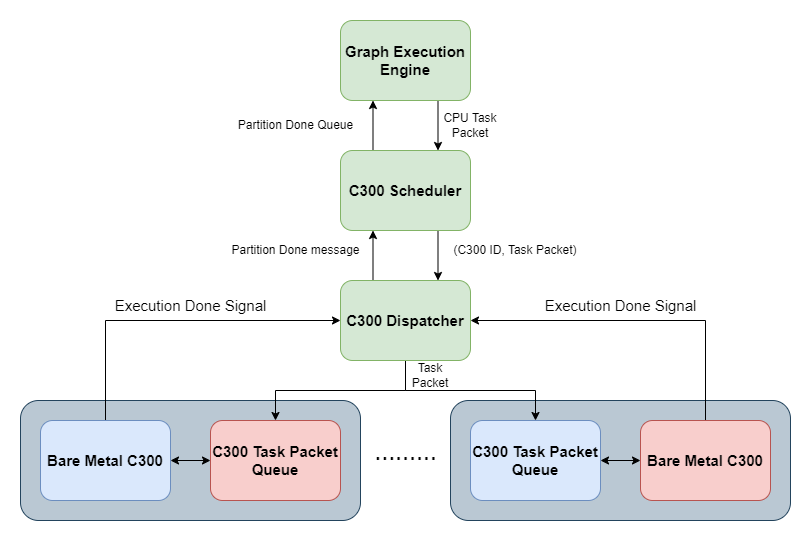

The diagram above was exported from draw.io. Its source (the exported page's mxGraphModel, read from the mxfile embedded in the PNG):
<mxGraphModel dx="1050" dy="513" grid="1" gridSize="10" guides="1" tooltips="1" connect="1" arrows="1" fold="1" page="1" pageScale="1" pageWidth="850" pageHeight="1100" math="0" shadow="0">
  <root>
    <mxCell id="0" />
    <mxCell id="1" parent="0" />
    <mxCell id="OdYjeXRZMGRoGezUUKJg-24" value="" style="rounded=1;whiteSpace=wrap;html=1;fillColor=#bac8d3;strokeColor=#23445d;" parent="1" vertex="1">
      <mxGeometry x="30" y="420" width="340" height="120" as="geometry" />
    </mxCell>
    <mxCell id="OdYjeXRZMGRoGezUUKJg-25" value="&lt;font size=&quot;1&quot; style=&quot;&quot;&gt;&lt;b style=&quot;font-size: 15px;&quot;&gt;C300 Task Packet Queue&lt;/b&gt;&lt;/font&gt;" style="rounded=1;whiteSpace=wrap;html=1;fillColor=#f8cecc;strokeColor=#b85450;" parent="1" vertex="1">
      <mxGeometry x="220" y="440" width="130" height="80" as="geometry" />
    </mxCell>
    <mxCell id="OdYjeXRZMGRoGezUUKJg-33" style="edgeStyle=orthogonalEdgeStyle;rounded=0;orthogonalLoop=1;jettySize=auto;html=1;exitX=0.5;exitY=0;exitDx=0;exitDy=0;entryX=0;entryY=0.5;entryDx=0;entryDy=0;" parent="1" source="OdYjeXRZMGRoGezUUKJg-26" target="OdYjeXRZMGRoGezUUKJg-5" edge="1">
      <mxGeometry relative="1" as="geometry" />
    </mxCell>
    <mxCell id="OdYjeXRZMGRoGezUUKJg-26" value="&lt;font size=&quot;1&quot; style=&quot;&quot;&gt;&lt;b style=&quot;font-size: 15px;&quot;&gt;Bare Metal C300&lt;/b&gt;&lt;/font&gt;" style="rounded=1;whiteSpace=wrap;html=1;fillColor=#dae8fc;strokeColor=#6c8ebf;" parent="1" vertex="1">
      <mxGeometry x="50" y="440" width="130" height="80" as="geometry" />
    </mxCell>
    <mxCell id="OdYjeXRZMGRoGezUUKJg-27" style="edgeStyle=orthogonalEdgeStyle;rounded=0;orthogonalLoop=1;jettySize=auto;html=1;exitX=0.5;exitY=1;exitDx=0;exitDy=0;" parent="1" source="OdYjeXRZMGRoGezUUKJg-24" target="OdYjeXRZMGRoGezUUKJg-24" edge="1">
      <mxGeometry relative="1" as="geometry" />
    </mxCell>
    <mxCell id="OdYjeXRZMGRoGezUUKJg-28" value="" style="endArrow=classic;startArrow=classic;html=1;rounded=0;exitX=0;exitY=0.5;exitDx=0;exitDy=0;entryX=1;entryY=0.5;entryDx=0;entryDy=0;" parent="1" source="OdYjeXRZMGRoGezUUKJg-25" target="OdYjeXRZMGRoGezUUKJg-26" edge="1">
      <mxGeometry width="50" height="50" relative="1" as="geometry">
        <mxPoint x="230" y="480" as="sourcePoint" />
        <mxPoint x="190" y="480" as="targetPoint" />
      </mxGeometry>
    </mxCell>
    <mxCell id="OdYjeXRZMGRoGezUUKJg-19" value="" style="rounded=1;whiteSpace=wrap;html=1;fillColor=#bac8d3;strokeColor=#23445d;" parent="1" vertex="1">
      <mxGeometry x="460" y="420" width="340" height="120" as="geometry" />
    </mxCell>
    <mxCell id="OdYjeXRZMGRoGezUUKJg-10" style="edgeStyle=orthogonalEdgeStyle;rounded=0;orthogonalLoop=1;jettySize=auto;html=1;entryX=0.75;entryY=0;entryDx=0;entryDy=0;exitX=0.75;exitY=1;exitDx=0;exitDy=0;" parent="1" source="OdYjeXRZMGRoGezUUKJg-2" target="OdYjeXRZMGRoGezUUKJg-4" edge="1">
      <mxGeometry relative="1" as="geometry">
        <mxPoint x="450" y="120" as="sourcePoint" />
      </mxGeometry>
    </mxCell>
    <mxCell id="OdYjeXRZMGRoGezUUKJg-2" value="&lt;font size=&quot;1&quot; style=&quot;&quot;&gt;&lt;b style=&quot;font-size: 15px;&quot;&gt;Graph Execution Engine&lt;/b&gt;&lt;/font&gt;" style="rounded=1;whiteSpace=wrap;html=1;fillColor=#d5e8d4;strokeColor=#82b366;" parent="1" vertex="1">
      <mxGeometry x="350" y="40" width="130" height="80" as="geometry" />
    </mxCell>
    <mxCell id="OdYjeXRZMGRoGezUUKJg-13" style="edgeStyle=orthogonalEdgeStyle;rounded=0;orthogonalLoop=1;jettySize=auto;html=1;exitX=0.75;exitY=1;exitDx=0;exitDy=0;entryX=0.75;entryY=0;entryDx=0;entryDy=0;" parent="1" source="OdYjeXRZMGRoGezUUKJg-4" target="OdYjeXRZMGRoGezUUKJg-5" edge="1">
      <mxGeometry relative="1" as="geometry" />
    </mxCell>
    <mxCell id="OdYjeXRZMGRoGezUUKJg-40" style="edgeStyle=orthogonalEdgeStyle;rounded=0;orthogonalLoop=1;jettySize=auto;html=1;exitX=0.25;exitY=0;exitDx=0;exitDy=0;entryX=0.25;entryY=1;entryDx=0;entryDy=0;" parent="1" source="OdYjeXRZMGRoGezUUKJg-4" target="OdYjeXRZMGRoGezUUKJg-2" edge="1">
      <mxGeometry relative="1" as="geometry" />
    </mxCell>
    <mxCell id="OdYjeXRZMGRoGezUUKJg-4" value="&lt;font size=&quot;1&quot; style=&quot;&quot;&gt;&lt;b style=&quot;font-size: 15px;&quot;&gt;C300 Scheduler&lt;/b&gt;&lt;/font&gt;" style="rounded=1;whiteSpace=wrap;html=1;fillColor=#d5e8d4;strokeColor=#82b366;" parent="1" vertex="1">
      <mxGeometry x="350" y="170" width="130" height="80" as="geometry" />
    </mxCell>
    <mxCell id="OdYjeXRZMGRoGezUUKJg-15" style="edgeStyle=orthogonalEdgeStyle;rounded=0;orthogonalLoop=1;jettySize=auto;html=1;exitX=0.5;exitY=1;exitDx=0;exitDy=0;entryX=0.5;entryY=0;entryDx=0;entryDy=0;" parent="1" source="OdYjeXRZMGRoGezUUKJg-5" target="OdYjeXRZMGRoGezUUKJg-7" edge="1">
      <mxGeometry relative="1" as="geometry" />
    </mxCell>
    <mxCell id="OdYjeXRZMGRoGezUUKJg-32" style="edgeStyle=orthogonalEdgeStyle;rounded=0;orthogonalLoop=1;jettySize=auto;html=1;exitX=0.5;exitY=1;exitDx=0;exitDy=0;entryX=0.5;entryY=0;entryDx=0;entryDy=0;" parent="1" source="OdYjeXRZMGRoGezUUKJg-5" target="OdYjeXRZMGRoGezUUKJg-25" edge="1">
      <mxGeometry relative="1" as="geometry" />
    </mxCell>
    <mxCell id="OdYjeXRZMGRoGezUUKJg-39" style="edgeStyle=orthogonalEdgeStyle;rounded=0;orthogonalLoop=1;jettySize=auto;html=1;exitX=0.25;exitY=0;exitDx=0;exitDy=0;entryX=0.25;entryY=1;entryDx=0;entryDy=0;" parent="1" source="OdYjeXRZMGRoGezUUKJg-5" target="OdYjeXRZMGRoGezUUKJg-4" edge="1">
      <mxGeometry relative="1" as="geometry" />
    </mxCell>
    <mxCell id="OdYjeXRZMGRoGezUUKJg-5" value="&lt;font size=&quot;1&quot; style=&quot;&quot;&gt;&lt;b style=&quot;font-size: 15px;&quot;&gt;C300 Dispatcher&lt;/b&gt;&lt;/font&gt;" style="rounded=1;whiteSpace=wrap;html=1;fillColor=#d5e8d4;strokeColor=#82b366;" parent="1" vertex="1">
      <mxGeometry x="350" y="300" width="130" height="80" as="geometry" />
    </mxCell>
    <mxCell id="OdYjeXRZMGRoGezUUKJg-7" value="&lt;font size=&quot;1&quot; style=&quot;&quot;&gt;&lt;b style=&quot;font-size: 15px;&quot;&gt;C300 Task Packet Queue&lt;/b&gt;&lt;/font&gt;" style="rounded=1;whiteSpace=wrap;html=1;fillColor=#dae8fc;strokeColor=#6c8ebf;" parent="1" vertex="1">
      <mxGeometry x="480" y="440" width="130" height="80" as="geometry" />
    </mxCell>
    <mxCell id="OdYjeXRZMGRoGezUUKJg-23" style="edgeStyle=orthogonalEdgeStyle;rounded=0;orthogonalLoop=1;jettySize=auto;html=1;exitX=0.5;exitY=0;exitDx=0;exitDy=0;entryX=1;entryY=0.5;entryDx=0;entryDy=0;" parent="1" source="OdYjeXRZMGRoGezUUKJg-8" target="OdYjeXRZMGRoGezUUKJg-5" edge="1">
      <mxGeometry relative="1" as="geometry" />
    </mxCell>
    <mxCell id="OdYjeXRZMGRoGezUUKJg-8" value="&lt;font size=&quot;1&quot; style=&quot;&quot;&gt;&lt;b style=&quot;font-size: 15px;&quot;&gt;Bare Metal C300&lt;/b&gt;&lt;/font&gt;" style="rounded=1;whiteSpace=wrap;html=1;fillColor=#f8cecc;strokeColor=#b85450;" parent="1" vertex="1">
      <mxGeometry x="650" y="440" width="130" height="80" as="geometry" />
    </mxCell>
    <mxCell id="OdYjeXRZMGRoGezUUKJg-11" value="CPU Task Packet" style="text;html=1;align=center;verticalAlign=middle;whiteSpace=wrap;rounded=0;" parent="1" vertex="1">
      <mxGeometry x="450" y="130" width="60" height="30" as="geometry" />
    </mxCell>
    <mxCell id="OdYjeXRZMGRoGezUUKJg-12" value="(C300 ID, Task Packet)" style="text;html=1;align=center;verticalAlign=middle;whiteSpace=wrap;rounded=0;" parent="1" vertex="1">
      <mxGeometry x="450" y="250" width="150" height="40" as="geometry" />
    </mxCell>
    <mxCell id="OdYjeXRZMGRoGezUUKJg-20" style="edgeStyle=orthogonalEdgeStyle;rounded=0;orthogonalLoop=1;jettySize=auto;html=1;exitX=0.5;exitY=1;exitDx=0;exitDy=0;" parent="1" source="OdYjeXRZMGRoGezUUKJg-19" target="OdYjeXRZMGRoGezUUKJg-19" edge="1">
      <mxGeometry relative="1" as="geometry" />
    </mxCell>
    <mxCell id="OdYjeXRZMGRoGezUUKJg-22" value="" style="endArrow=classic;startArrow=classic;html=1;rounded=0;exitX=1;exitY=0.5;exitDx=0;exitDy=0;entryX=0;entryY=0.5;entryDx=0;entryDy=0;" parent="1" source="OdYjeXRZMGRoGezUUKJg-7" target="OdYjeXRZMGRoGezUUKJg-8" edge="1">
      <mxGeometry width="50" height="50" relative="1" as="geometry">
        <mxPoint x="420" y="480" as="sourcePoint" />
        <mxPoint x="470" y="430" as="targetPoint" />
      </mxGeometry>
    </mxCell>
    <mxCell id="OdYjeXRZMGRoGezUUKJg-35" value="&lt;font style=&quot;font-size: 25px;&quot;&gt;.........&lt;/font&gt;" style="text;html=1;align=center;verticalAlign=middle;resizable=0;points=[];autosize=1;strokeColor=none;fillColor=none;" parent="1" vertex="1">
      <mxGeometry x="370" y="450" width="90" height="40" as="geometry" />
    </mxCell>
    <mxCell id="OdYjeXRZMGRoGezUUKJg-36" value="&lt;font style=&quot;font-size: 15px;&quot;&gt;Execution Done Signal&lt;/font&gt;" style="text;html=1;align=center;verticalAlign=middle;resizable=0;points=[];autosize=1;strokeColor=none;fillColor=none;" parent="1" vertex="1">
      <mxGeometry x="540" y="310" width="180" height="30" as="geometry" />
    </mxCell>
    <mxCell id="OdYjeXRZMGRoGezUUKJg-37" value="&lt;font style=&quot;font-size: 15px;&quot;&gt;Execution Done Signal&lt;/font&gt;" style="text;html=1;align=center;verticalAlign=middle;resizable=0;points=[];autosize=1;strokeColor=none;fillColor=none;" parent="1" vertex="1">
      <mxGeometry x="110" y="310" width="180" height="30" as="geometry" />
    </mxCell>
    <mxCell id="OdYjeXRZMGRoGezUUKJg-41" value="Partition Done message" style="text;html=1;align=center;verticalAlign=middle;resizable=0;points=[];autosize=1;strokeColor=none;fillColor=none;" parent="1" vertex="1">
      <mxGeometry x="230" y="255" width="150" height="30" as="geometry" />
    </mxCell>
    <mxCell id="OdYjeXRZMGRoGezUUKJg-42" value="Partition Done Queue" style="text;html=1;align=center;verticalAlign=middle;resizable=0;points=[];autosize=1;strokeColor=none;fillColor=none;" parent="1" vertex="1">
      <mxGeometry x="235" y="130" width="140" height="30" as="geometry" />
    </mxCell>
    <mxCell id="OdYjeXRZMGRoGezUUKJg-43" value="Task Packet" style="text;html=1;align=center;verticalAlign=middle;whiteSpace=wrap;rounded=0;" parent="1" vertex="1">
      <mxGeometry x="410" y="380" width="60" height="30" as="geometry" />
    </mxCell>
  </root>
</mxGraphModel>